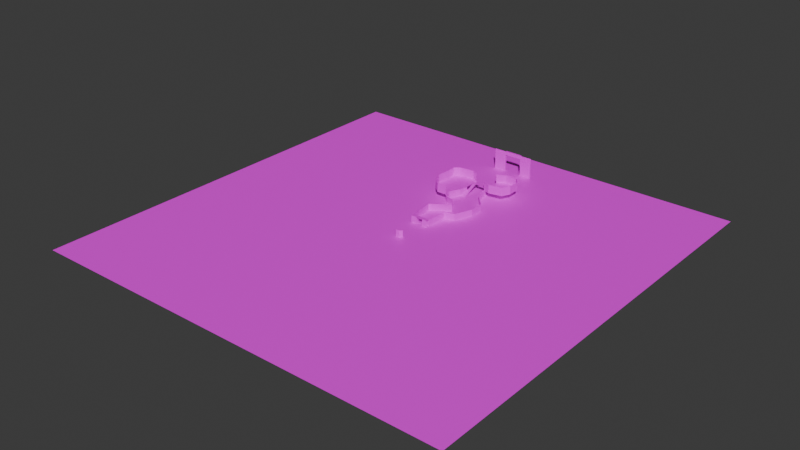# Source: world.blend  (saved by Blender 5.0.118; exported with 4.5.12 LTS)
import bpy
from mathutils import Matrix  # noqa: F401  (used for matrix-valued properties, if any)

bpy.ops.wm.read_factory_settings(use_empty=True)
scene = bpy.context.scene
scene.name = 'Scene'

# ---- collections
col_collection = bpy.data.collections.new('Collection'); scene.collection.children.link(col_collection)

# ---- images (referenced by path relative to the original .blend; pixels are not part of the script)
import os
ASSET_DIR = os.environ.get("B2B_ASSET_DIR", "")  # directory of the original .blend (textures are referenced by path, not embedded)
HERE = os.path.dirname(os.path.abspath(__file__))  # packed textures are extracted next to this script under _unpacked/

def load_image(name, relpath, width, height, colorspace="sRGB"):
    """Load a texture the original file referenced (path relative to the .blend, or extracted next to this script)."""
    p = next((c for c in (os.path.join(HERE, relpath), os.path.join(ASSET_DIR, relpath)) if relpath and os.path.exists(c)), "")
    if p:
        img = bpy.data.images.load(p, check_existing=True)
        img.name = name
    else:  # same state as the original file: an image datablock whose file is absent (Cycles renders it pink)
        img = bpy.data.images.new(name, width, height)
        img.source = "FILE"
        img.filepath = "//" + (relpath or name)
    img.colorspace_settings.name = colorspace
    return img
img_color_atlas_png = load_image('color_atlas.png', 'syf/color_atlas.png', 1024, 1024, 'sRGB')

# ---- materials (node trees are filled in below, after node groups)
mat_material = bpy.data.materials.new('Material')

# ---- material node trees
mat_material.use_nodes = True; mat_material.node_tree.nodes.clear()
_N = mat_material.node_tree.nodes; _L = mat_material.node_tree.links
n0 = _N.new('ShaderNodeBsdfPrincipled'); n0.name = 'Principled BSDF'; n0.location = (-200, 100)
n1 = _N.new('ShaderNodeOutputMaterial'); n1.name = 'Material Output'; n1.location = (200, 100)
n2 = _N.new('ShaderNodeTexImage'); n2.name = 'Image Texture'; n2.location = (-630, 169)
n2.image = img_color_atlas_png
_L.new(n0.outputs[0], n1.inputs[0])
_L.new(n2.outputs[0], n0.inputs[0])
n1.is_active_output = True

# ---- world
world_world = bpy.data.worlds.new('World'); scene.world = world_world
world_world.use_nodes = True; world_world.node_tree.nodes.clear()
_N = world_world.node_tree.nodes; _L = world_world.node_tree.links
n0 = _N.new('ShaderNodeOutputWorld'); n0.name = 'World Output'; n0.location = (200, 100)
n1 = _N.new('ShaderNodeBackground'); n1.name = 'Background'; n1.location = (-200, 100)
n1.inputs[0].default_value = (0.05088, 0.05088, 0.05088, 1.0)
_L.new(n1.outputs[0], n0.inputs[0])
n0.is_active_output = True
world_world.color = (0.05088, 0.05088, 0.05088)
world_world.sun_shadow_jitter_overblur = 0.0

# ---- meshes
me_plane_001 = bpy.data.meshes.new('Plane.001')
me_plane_001.from_pydata([(-4.258, 56.94, 0.0), (-1.426, 57.25, 0.0), (-3.426, 66.25, 4.0), (-1.426, 66.25, 4.0), (-3.426, 70.25, 4.0), (-1.426, 70.25, 4.0), (-1.426, 67.25, 4.0), (5.574, 69.25, 4.0), (-1.426, 69.25, 4.0), (-3.426, 69.25, 4.0), (5.574, 67.25, 4.0), (-3.426, 67.25, 4.0), (5.574, 76.2, 4.0), (5.701, 64.51, 4.0), (10.08, 62.55, 4.0), (17.64, 63.88, 4.0), (20.03, 68.68, 4.0), (19.93, 75.38, 4.0), (16.4, 79.61, 4.0), (10.27, 79.05, 4.0), (-4.669, 56.84, 4.0), (-5.712, 54.39, 0.0), (-6.124, 54.29, 4.0), (-7.109, 50.65, 0.0), (-7.52, 50.55, 4.0), (-6.22, 46.53, 0.0), (-6.632, 46.44, 4.0), (-4.17, 45.01, 0.0), (-4.17, 45.01, 4.0), (5.574, 76.2, 9.0), (-6.981, 72.14, 9.0), (-12.27, 46.45, 4.0), (-15.6, 71.15, 9.0), (-16.23, 49.88, 4.0), (-18.27, 68.82, 9.0), (-18.76, 56.18, 4.0), (-18.08, 63.94, 9.0), (-18.08, 63.94, 4.0), (-18.76, 56.18, 9.0), (-18.27, 68.82, 4.0), (-16.23, 49.88, 9.0), (-15.6, 71.15, 4.0), (-12.27, 46.45, 9.0), (-6.981, 72.14, 4.0), (-6.632, 46.44, 9.0), (-3.426, 70.25, 9.0), (-3.632, 61.71, 4.0), (-3.426, 61.75, 2.0), (-1.426, 61.75, 2.0), (5.701, 64.51, 9.0), (10.08, 62.55, 9.0), (17.64, 63.88, 9.0), (20.03, 68.68, 9.0), (19.93, 75.38, 9.0), (16.4, 79.61, 9.0), (10.27, 79.05, 9.0), (5.574, 69.25, 0.0), (5.574, 67.25, 0.0), (5.574, 76.2, 0.0), (5.701, 64.51, 0.0), (5.574, 69.25, 4.0), (10.27, 79.05, 4.0), (5.574, 76.2, 4.0), (-4.669, 56.84, 4.0), (-4.258, 56.94, 0.0), (-7.52, 50.55, 4.0), (-6.124, 54.29, 4.0), (-5.712, 54.39, 0.0), (-7.109, 50.65, 0.0), (-6.632, 46.44, 4.0), (-6.22, 46.53, 0.0), (-6.632, 46.44, 4.0), (-4.17, 45.01, 0.0), (0.04315, 43.92, 4.0), (10.08, 62.55, 9.0), (17.64, 63.88, 9.0), (5.701, 64.51, 9.0), (-12.27, 46.45, 4.0), (-16.23, 49.88, 4.0), (-6.632, 46.44, 9.0), (-18.76, 56.18, 4.0), (-18.08, 63.94, 4.0), (-3.426, 70.25, 9.0), (-6.981, 72.14, 9.0), (-3.426, 70.25, 4.0), (-15.6, 71.15, 9.0), (-18.27, 68.82, 4.0), (-18.27, 68.82, 9.0), (-18.08, 63.94, 9.0), (-15.6, 71.15, 4.0), (-18.76, 56.18, 9.0), (-16.23, 49.88, 9.0), (-6.981, 72.14, 4.0), (-12.27, 46.45, 9.0), (20.03, 68.68, 9.0), (19.93, 75.38, 9.0), (16.4, 79.61, 9.0), (10.27, 79.05, 9.0), (5.701, 64.51, 4.0), (5.574, 67.25, 0.0), (5.574, 69.25, 0.0), (5.701, 64.51, 0.0), (7.868, 56.93, 4.0), (7.868, 56.93, 0.0), (14.91, 49.07, 4.0), (14.91, 49.07, 0.0), (15.29, 40.89, 4.0), (15.29, 40.89, 0.0), (11.38, 30.86, 4.0), (11.38, 30.86, 0.0), (5.961, 28.91, 4.0), (5.961, 28.91, 0.0), (0.04315, 43.92, 0.0), (3.709, 38.77, 4.0), (3.709, 38.77, 0.0), (-6.821, 31.9, 4.0), (-6.821, 31.9, 0.0), (-5.0, 17.35, 4.0), (-5.0, 17.35, 0.0), (5.0, 17.35, 4.0), (5.0, 17.35, 0.0), (-2.0, 17.35, 0.0), (-2.0, 17.35, 4.0), (2.0, 17.35, 4.0), (2.0, 17.35, 0.0), (-5.0, 15.35, 4.0), (-2.0, 15.35, 4.0), (-5.0, 15.35, 0.0), (-2.0, 15.35, 0.0), (5.0, 15.35, 4.0), (5.0, 15.35, 0.0), (2.0, 15.35, 4.0), (2.0, 15.35, 0.0)], [(27, 112)], [(47, 48, 3, 2), (9, 8, 5, 4), (2, 3, 6, 11), (8, 6, 10, 60), (9, 11, 6, 8), (20, 66, 67, 64), (66, 65, 68, 67), (65, 69, 70, 68), (16, 94, 95, 17), (89, 85, 87, 86), (80, 90, 91, 78), (86, 87, 88, 81), (78, 91, 93, 31), (92, 83, 85, 89), (81, 88, 90, 80), (31, 93, 79, 71), (84, 82, 83, 92), (0, 1, 48, 47), (0, 47, 46, 63), (14, 74, 75, 15), (62, 19, 55, 29), (17, 95, 96, 18), (15, 75, 94, 16), (98, 76, 74, 14), (18, 96, 97, 61), (10, 99, 101, 98), (7, 62, 58, 56), (60, 100, 99, 10), (2, 11, 9, 4, 43, 41, 39, 37, 35, 33, 77, 26, 24, 22, 63, 46), (98, 14, 15, 16, 17, 18, 61, 12, 60, 10), (12, 62, 7, 60), (61, 19, 62, 12), (64, 0, 63, 20), (66, 22, 24, 65), (68, 23, 21, 67), (65, 24, 26, 69), (70, 25, 23, 68), (116, 115, 117, 118), (114, 113, 115, 116), (72, 27, 25, 70), (74, 50, 51, 75), (76, 49, 50, 74), (71, 26, 77, 31), (31, 77, 33, 78), (79, 44, 26, 71), (78, 33, 35, 80), (80, 35, 37, 81), (84, 4, 45, 82), (83, 30, 32, 85), (81, 37, 39, 86), (82, 45, 30, 83), (87, 34, 36, 88), (86, 39, 41, 89), (85, 32, 34, 87), (90, 38, 40, 91), (89, 41, 43, 92), (88, 36, 38, 90), (91, 40, 42, 93), (20, 63, 22, 66), (67, 21, 0, 64), (93, 42, 44, 79), (92, 43, 4, 84), (75, 51, 52, 94), (94, 52, 53, 95), (95, 53, 54, 96), (96, 54, 55, 97), (97, 55, 19, 61), (98, 13, 49, 76), (100, 56, 57, 99), (99, 57, 59, 101), (101, 59, 13, 98), (60, 7, 56, 100), (59, 103, 102, 13), (103, 105, 104, 102), (105, 107, 106, 104), (107, 109, 108, 106), (109, 111, 110, 108), (112, 73, 113, 114), (111, 120, 119, 110), (28, 73, 112, 72), (72, 70, 71, 28), (122, 117, 125, 126), (127, 128, 126, 125), (130, 129, 131, 132), (122, 126, 131, 123), (122, 121, 118, 117), (120, 124, 123, 119), (119, 123, 131, 129), (123, 124, 132, 131), (121, 122, 126, 128)])
_uv = me_plane_001.uv_layers.new(name='UVMap')
_uv.uv.foreach_set('vector', [0.04581, 0.9439, 0.04586, 0.9446, 0.0397, 0.9446, 0.03964, 0.9439, 0.03694, 0.9438, 0.037, 0.9445, 0.03611, 0.9445, 0.03605, 0.9438, 0.03964, 0.9439, 0.0397, 0.9446, 0.03879, 0.9445, 0.03873, 0.9438, 0.037, 0.9445, 0.03879, 0.9445, 0.039, 0.947, 0.03721, 0.947, 0.03694, 0.9438, 0.03873, 0.9438, 0.03879, 0.9445, 0.037, 0.9445, 0.04835, 0.9435, 0.05075, 0.943, 0.05469, 0.9431, 0.0523, 0.9436, 0.05075, 0.943, 0.05435, 0.9425, 0.05828, 0.9426, 0.05469, 0.9431, 0.05435, 0.9425, 0.05847, 0.9428, 0.06238, 0.9429, 0.05828, 0.9426, 0.03815, 0.952, 0.03294, 0.9522, 0.02705, 0.952, 0.03227, 0.9518, 0.03488, 0.9395, 0.02959, 0.9395, 0.03159, 0.9386, 0.03687, 0.9386, 0.04859, 0.9383, 0.04335, 0.9383, 0.04958, 0.9392, 0.05478, 0.9392, 0.03687, 0.9386, 0.03159, 0.9386, 0.03605, 0.9386, 0.04132, 0.9386, 0.05478, 0.9392, 0.04958, 0.9392, 0.05313, 0.9407, 0.05831, 0.9407, 0.03427, 0.9426, 0.02899, 0.9426, 0.02959, 0.9395, 0.03488, 0.9395, 0.04132, 0.9386, 0.03605, 0.9386, 0.04335, 0.9383, 0.04859, 0.9383, 0.05831, 0.9407, 0.05313, 0.9407, 0.0533, 0.9429, 0.05847, 0.9428, 0.03605, 0.9438, 0.03079, 0.9439, 0.02899, 0.9426, 0.03427, 0.9426, 0.0523, 0.9436, 0.05207, 0.9446, 0.04586, 0.9446, 0.04581, 0.9439, 0.0523, 0.9436, 0.04581, 0.9439, 0.0438, 0.9438, 0.04835, 0.9435, 0.04342, 0.9487, 0.03822, 0.9488, 0.03722, 0.9515, 0.04242, 0.9513, 0.03112, 0.9469, 0.02883, 0.9484, 0.02357, 0.9486, 0.02586, 0.947, 0.03227, 0.9518, 0.02705, 0.952, 0.0233, 0.9507, 0.02855, 0.9505, 0.04242, 0.9513, 0.03722, 0.9515, 0.03294, 0.9522, 0.03815, 0.952, 0.04149, 0.9471, 0.03627, 0.9472, 0.03822, 0.9488, 0.04342, 0.9487, 0.02855, 0.9505, 0.0233, 0.9507, 0.02357, 0.9486, 0.02883, 0.9484, 0.039, 0.947, 0.04305, 0.9469, 0.04554, 0.947, 0.04149, 0.9471, 0.03721, 0.947, 0.03112, 0.9469, 0.03519, 0.9468, 0.04127, 0.9469, 0.03721, 0.947, 0.04127, 0.9469, 0.04305, 0.9469, 0.039, 0.947, 0.03964, 0.9439, 0.03873, 0.9438, 0.03694, 0.9438, 0.03605, 0.9438, 0.03427, 0.9426, 0.03488, 0.9395, 0.03687, 0.9386, 0.04132, 0.9386, 0.04859, 0.9383, 0.05478, 0.9392, 0.05831, 0.9407, 0.05847, 0.9428, 0.05435, 0.9425, 0.05075, 0.943, 0.04835, 0.9435, 0.0438, 0.9438, 0.04149, 0.9471, 0.04342, 0.9487, 0.04242, 0.9513, 0.03815, 0.952, 0.03227, 0.9518, 0.02855, 0.9505, 0.02883, 0.9484, 0.03112, 0.9469, 0.03721, 0.947, 0.039, 0.947, 0.03112, 0.9469, 0.03112, 0.9469, 0.03721, 0.947, 0.03721, 0.947, 0.02883, 0.9484, 0.02883, 0.9484, 0.03112, 0.9469, 0.03112, 0.9469, 0.0523, 0.9436, 0.0523, 0.9436, 0.04835, 0.9435, 0.04835, 0.9435, 0.05075, 0.943, 0.05075, 0.943, 0.05435, 0.9425, 0.05435, 0.9425, 0.05828, 0.9426, 0.05828, 0.9426, 0.05469, 0.9431, 0.05469, 0.9431, 0.05435, 0.9425, 0.05435, 0.9425, 0.05847, 0.9428, 0.05847, 0.9428, 0.06238, 0.9429, 0.06238, 0.9429, 0.05828, 0.9426, 0.05828, 0.9426, 0.07756, 0.9428, 0.07365, 0.9428, 0.09016, 0.9436, 0.09396, 0.9436, 0.07051, 0.9467, 0.06657, 0.9468, 0.07365, 0.9428, 0.07756, 0.9428, 0.06395, 0.9437, 0.06395, 0.9437, 0.06238, 0.9429, 0.06238, 0.9429, 0.03822, 0.9488, 0.03822, 0.9488, 0.03722, 0.9515, 0.03722, 0.9515, 0.03627, 0.9472, 0.03627, 0.9472, 0.03822, 0.9488, 0.03822, 0.9488, 0.05847, 0.9428, 0.05847, 0.9428, 0.05831, 0.9407, 0.05831, 0.9407, 0.05831, 0.9407, 0.05831, 0.9407, 0.05478, 0.9392, 0.05478, 0.9392, 0.0533, 0.9429, 0.0533, 0.9429, 0.05847, 0.9428, 0.05847, 0.9428, 0.05478, 0.9392, 0.05478, 0.9392, 0.04859, 0.9383, 0.04859, 0.9383, 0.04859, 0.9383, 0.04859, 0.9383, 0.04132, 0.9386, 0.04132, 0.9386, 0.03605, 0.9438, 0.03605, 0.9438, 0.03079, 0.9439, 0.03079, 0.9439, 0.02899, 0.9426, 0.02899, 0.9426, 0.02959, 0.9395, 0.02959, 0.9395, 0.04132, 0.9386, 0.04132, 0.9386, 0.03687, 0.9386, 0.03687, 0.9386, 0.03079, 0.9439, 0.03079, 0.9439, 0.02899, 0.9426, 0.02899, 0.9426, 0.03159, 0.9386, 0.03159, 0.9386, 0.03605, 0.9386, 0.03605, 0.9386, 0.03687, 0.9386, 0.03687, 0.9386, 0.03488, 0.9395, 0.03488, 0.9395, 0.02959, 0.9395, 0.02959, 0.9395, 0.03159, 0.9386, 0.03159, 0.9386, 0.04335, 0.9383, 0.04335, 0.9383, 0.04958, 0.9392, 0.04958, 0.9392, 0.03488, 0.9395, 0.03488, 0.9395, 0.03427, 0.9426, 0.03427, 0.9426, 0.03605, 0.9386, 0.03605, 0.9386, 0.04335, 0.9383, 0.04335, 0.9383, 0.04958, 0.9392, 0.04958, 0.9392, 0.05313, 0.9407, 0.05313, 0.9407, 0.04835, 0.9435, 0.04835, 0.9435, 0.05075, 0.943, 0.05075, 0.943, 0.05469, 0.9431, 0.05469, 0.9431, 0.0523, 0.9436, 0.0523, 0.9436, 0.05313, 0.9407, 0.05313, 0.9407, 0.0533, 0.9429, 0.0533, 0.9429, 0.03427, 0.9426, 0.03427, 0.9426, 0.03605, 0.9438, 0.03605, 0.9438, 0.03722, 0.9515, 0.03722, 0.9515, 0.03294, 0.9522, 0.03294, 0.9522, 0.03294, 0.9522, 0.03294, 0.9522, 0.02705, 0.952, 0.02705, 0.952, 0.02705, 0.952, 0.02705, 0.952, 0.0233, 0.9507, 0.0233, 0.9507, 0.0233, 0.9507, 0.0233, 0.9507, 0.02357, 0.9486, 0.02357, 0.9486, 0.02357, 0.9486, 0.02357, 0.9486, 0.02883, 0.9484, 0.02883, 0.9484, 0.04149, 0.9471, 0.04149, 0.9471, 0.03627, 0.9472, 0.03627, 0.9472, 0.04127, 0.9469, 0.04127, 0.9469, 0.04305, 0.9469, 0.04305, 0.9469, 0.04305, 0.9469, 0.04305, 0.9469, 0.04554, 0.947, 0.04554, 0.947, 0.04554, 0.947, 0.04554, 0.947, 0.04149, 0.9471, 0.04149, 0.9471, 0.03721, 0.947, 0.03721, 0.947, 0.04127, 0.9469, 0.04127, 0.9469, 0.04554, 0.947, 0.05262, 0.9479, 0.04861, 0.948, 0.04149, 0.9471, 0.05262, 0.9479, 0.06036, 0.9506, 0.05639, 0.9507, 0.04861, 0.948, 0.06036, 0.9506, 0.06857, 0.9509, 0.06464, 0.9511, 0.05639, 0.9507, 0.06857, 0.9509, 0.07904, 0.9497, 0.07517, 0.9499, 0.06464, 0.9511, 0.07904, 0.9497, 0.08106, 0.9477, 0.07719, 0.9478, 0.07517, 0.9499, 0.06515, 0.9452, 0.06118, 0.9453, 0.06657, 0.9468, 0.07051, 0.9467, 0.08106, 0.9477, 0.09411, 0.9475, 0.09032, 0.9476, 0.07719, 0.9478, 0.05997, 0.9437, 0.06118, 0.9453, 0.06515, 0.9452, 0.06395, 0.9437, 0.06395, 0.9437, 0.06238, 0.9429, 0.05847, 0.9428, 0.05997, 0.9437, 0.09021, 0.9448, 0.09016, 0.9436, 0.09253, 0.9436, 0.09257, 0.9449, 0.09631, 0.9436, 0.09635, 0.9448, 0.09257, 0.9449, 0.09253, 0.9436, 0.09645, 0.9476, 0.09269, 0.9477, 0.09264, 0.9465, 0.09641, 0.9464, 0.09021, 0.9448, 0.09257, 0.9449, 0.09264, 0.9465, 0.09027, 0.9464, 0.09021, 0.9448, 0.094, 0.9448, 0.09396, 0.9436, 0.09016, 0.9436, 0.09411, 0.9475, 0.09406, 0.9463, 0.09027, 0.9464, 0.09032, 0.9476, 0.09032, 0.9476, 0.09027, 0.9464, 0.09264, 0.9465, 0.09269, 0.9477, 0.09027, 0.9464, 0.09406, 0.9463, 0.09641, 0.9464, 0.09264, 0.9465, 0.094, 0.9448, 0.09021, 0.9448, 0.09257, 0.9449, 0.09635, 0.9448])
me_plane_001.materials.append(mat_material)
me_plane_001.update()
me_plane_002 = bpy.data.meshes.new('Plane.002')
me_plane_002.from_pydata([(-122.6, -122.6, 0.0), (122.6, -122.6, 0.0), (-122.6, 122.6, 0.0), (122.6, 122.6, 0.0)], [], [(0, 1, 3, 2)])
_uv = me_plane_002.uv_layers.new(name='UVMap')
_uv.uv.foreach_set('vector', [0.09538, 0.9363, 0.05335, 0.9363, 0.05335, 0.9231, 0.09538, 0.9231])
me_plane_002.materials.append(mat_material)
me_plane_002.update()
me_plane_003 = bpy.data.meshes.new('Plane.003')
me_plane_003.from_pydata([(-2.414, -0.5858, 4.0), (1.0, -2.0, 4.0), (-1.0, -2.0, 0.0), (1.0, -2.0, 0.0), (-1.0, -2.0, 4.0), (-2.414, -0.5858, 0.0), (2.414, -0.5858, 0.0), (2.414, -0.5858, 4.0)], [], [(3, 1, 7, 6), (2, 5, 0, 4), (3, 2, 4, 1)])
_uv = me_plane_003.uv_layers.new(name='UVMap')
_uv.uv.foreach_set('vector', [0.08786, 0.8944, 0.08786, 0.9954, 0.1236, 0.9954, 0.1236, 0.8944, 0.03733, 0.8944, 0.001598, 0.8944, 0.001598, 0.9954, 0.03733, 0.9954, 0.08786, 0.8944, 0.03733, 0.8944, 0.03733, 0.9954, 0.08786, 0.9954])
me_plane_003.materials.append(mat_material)
me_plane_003.update()
me_cube = bpy.data.meshes.new('Cube')
me_cube.from_pydata([(-5.0, 100.0, 10.0), (-5.0, 100.0, 12.0), (-5.0, 101.0, 10.0), (-5.0, 101.0, 12.0), (5.0, 100.0, 10.0), (5.0, 100.0, 12.0), (5.0, 101.0, 10.0), (5.0, 101.0, 12.0), (5.0, 100.0, 0.0), (5.0, 101.0, 0.0), (-5.0, 100.0, 0.0), (-5.0, 101.0, 0.0), (-12.0, 100.0, 10.0), (-12.0, 100.0, 12.0), (-12.0, 100.0, 0.0), (12.0, 100.0, 10.0), (12.0, 100.0, 12.0), (12.0, 100.0, 0.0)], [], [(2, 0, 10, 11), (2, 3, 7, 6), (4, 6, 9, 8), (4, 5, 1, 0), (2, 6, 4, 0), (7, 3, 1, 5), (10, 0, 12, 14), (0, 1, 13, 12), (4, 8, 17, 15), (5, 4, 15, 16)])
_uv = me_cube.uv_layers.new(name='UVMap')
_uv.uv.foreach_set('vector', [0.06069, 0.9947, 0.06069, 0.9947, 0.03325, 0.9947, 0.03325, 0.9947, 0.06069, 0.9947, 0.06618, 0.9947, 0.06618, 0.9894, 0.06069, 0.9894, 0.06069, 0.9894, 0.06069, 0.9894, 0.03325, 0.9894, 0.03325, 0.9894, 0.06069, 0.9894, 0.06618, 0.9894, 0.06618, 0.9947, 0.06069, 0.9947, 0.06069, 0.9947, 0.06069, 0.9894, 0.06069, 0.9894, 0.06069, 0.9947, 0.06618, 0.9894, 0.06618, 0.9947, 0.06618, 0.9947, 0.06618, 0.9894, 0.03325, 0.9947, 0.06069, 0.9947, 0.06069, 0.9985, 0.03325, 0.9985, 0.06069, 0.9947, 0.06618, 0.9947, 0.06618, 0.9985, 0.06069, 0.9985, 0.06069, 0.9894, 0.03325, 0.9894, 0.03325, 0.9856, 0.06069, 0.9856, 0.06618, 0.9894, 0.06069, 0.9894, 0.06069, 0.9856, 0.06618, 0.9856])
me_cube.materials.append(mat_material)
me_cube.update()

# ---- objects
ob_gothic_col = bpy.data.objects.new('gothic-col', me_plane_001)
ob_plane_col = bpy.data.objects.new('plane-col', me_plane_002)
ob_start_col = bpy.data.objects.new('start-col', me_plane_003)
ob_castle_col = bpy.data.objects.new('castle-col', me_cube)

# ---- transforms, parenting, visibility, modifiers, constraints
ob_gothic_col.location = (0.0, 0.0, 0.0)
ob_plane_col.location = (0.0, 0.0, 0.0)
ob_start_col.location = (0.0, 0.0, 0.0)
ob_castle_col.location = (0.0, 0.0, 0.0)

# ---- collection membership
col_collection.objects.link(ob_gothic_col)
col_collection.objects.link(ob_plane_col)
col_collection.objects.link(ob_start_col)
col_collection.objects.link(ob_castle_col)

# ---- scene / render settings (as saved in the file)
scene.frame_start = 1; scene.frame_end = 250; scene.frame_set(1)
scene.render.engine = 'BLENDER_EEVEE_NEXT'
scene.render.bake_bias = 0.0
scene.render.bake_samples = 0
scene.cycles.sampling_pattern = 'TABULATED_SOBOL'
scene.eevee.use_volume_custom_range = False
bpy.context.view_layer.update()

# ---- added for rendering (the .blend has no active camera and no usable light): camera, sun
cam_auto = bpy.data.cameras.new('AutoCamera')
cam_auto.lens = 50.0
cam_auto.sensor_width = 36.0
cam_auto.clip_end = 5634.53
ob_auto_camera = bpy.data.objects.new('AutoCamera', cam_auto)
scene.collection.objects.link(ob_auto_camera)
ob_auto_camera.location = (321.057, -385.268, 262.846)
ob_auto_camera.rotation_euler = (1.09748, -7.21219e-08, 0.694738)
scene.camera = ob_auto_camera
light_auto_sun = bpy.data.lights.new('AutoSun', 'SUN')
light_auto_sun.energy = 3.0
light_auto_sun.angle = 0.0523599
ob_auto_sun = bpy.data.objects.new('AutoSun', light_auto_sun)
scene.collection.objects.link(ob_auto_sun)
ob_auto_sun.rotation_euler = (0.872665, 0.174533, 0.523599)
bpy.context.view_layer.update()
